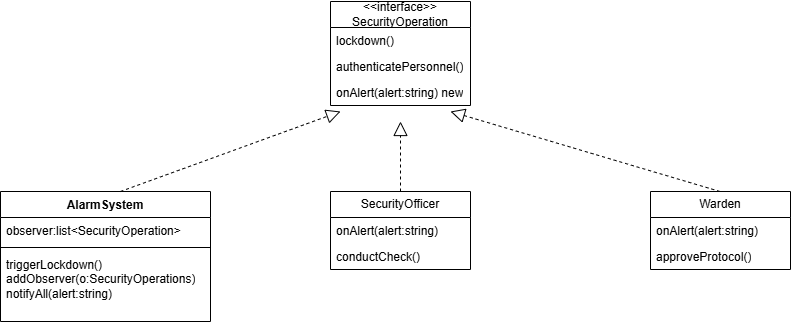

The diagram above was exported from draw.io. Its source (the exported page's mxGraphModel, read from the mxfile embedded in the PNG):
<mxGraphModel dx="872" dy="473" grid="1" gridSize="10" guides="1" tooltips="1" connect="1" arrows="1" fold="1" page="1" pageScale="1" pageWidth="850" pageHeight="1100" math="0" shadow="0">
  <root>
    <mxCell id="0" />
    <mxCell id="1" parent="0" />
    <mxCell id="M49LbWnEs0AXEuqsB_eR-1" value="&amp;lt;&amp;lt;interface&amp;gt;&amp;gt;&lt;div&gt;SecurityOperation&lt;/div&gt;" style="swimlane;fontStyle=0;childLayout=stackLayout;horizontal=1;startSize=26;fillColor=none;horizontalStack=0;resizeParent=1;resizeParentMax=0;resizeLast=0;collapsible=1;marginBottom=0;whiteSpace=wrap;html=1;" vertex="1" parent="1">
      <mxGeometry x="340" y="40" width="140" height="104" as="geometry" />
    </mxCell>
    <mxCell id="M49LbWnEs0AXEuqsB_eR-2" value="lockdown()" style="text;strokeColor=none;fillColor=none;align=left;verticalAlign=top;spacingLeft=4;spacingRight=4;overflow=hidden;rotatable=0;points=[[0,0.5],[1,0.5]];portConstraint=eastwest;whiteSpace=wrap;html=1;" vertex="1" parent="M49LbWnEs0AXEuqsB_eR-1">
      <mxGeometry y="26" width="140" height="26" as="geometry" />
    </mxCell>
    <mxCell id="M49LbWnEs0AXEuqsB_eR-3" value="authenticatePersonnel()" style="text;strokeColor=none;fillColor=none;align=left;verticalAlign=top;spacingLeft=4;spacingRight=4;overflow=hidden;rotatable=0;points=[[0,0.5],[1,0.5]];portConstraint=eastwest;whiteSpace=wrap;html=1;" vertex="1" parent="M49LbWnEs0AXEuqsB_eR-1">
      <mxGeometry y="52" width="140" height="26" as="geometry" />
    </mxCell>
    <mxCell id="M49LbWnEs0AXEuqsB_eR-4" value="onAlert(alert:string) new" style="text;strokeColor=none;fillColor=none;align=left;verticalAlign=top;spacingLeft=4;spacingRight=4;overflow=hidden;rotatable=0;points=[[0,0.5],[1,0.5]];portConstraint=eastwest;whiteSpace=wrap;html=1;" vertex="1" parent="M49LbWnEs0AXEuqsB_eR-1">
      <mxGeometry y="78" width="140" height="26" as="geometry" />
    </mxCell>
    <mxCell id="M49LbWnEs0AXEuqsB_eR-9" value="SecurityOfficer" style="swimlane;fontStyle=0;childLayout=stackLayout;horizontal=1;startSize=26;fillColor=none;horizontalStack=0;resizeParent=1;resizeParentMax=0;resizeLast=0;collapsible=1;marginBottom=0;whiteSpace=wrap;html=1;" vertex="1" parent="1">
      <mxGeometry x="340" y="230" width="140" height="78" as="geometry" />
    </mxCell>
    <mxCell id="M49LbWnEs0AXEuqsB_eR-10" value="onAlert(alert:string)" style="text;strokeColor=none;fillColor=none;align=left;verticalAlign=top;spacingLeft=4;spacingRight=4;overflow=hidden;rotatable=0;points=[[0,0.5],[1,0.5]];portConstraint=eastwest;whiteSpace=wrap;html=1;" vertex="1" parent="M49LbWnEs0AXEuqsB_eR-9">
      <mxGeometry y="26" width="140" height="26" as="geometry" />
    </mxCell>
    <mxCell id="M49LbWnEs0AXEuqsB_eR-11" value="conductCheck()" style="text;strokeColor=none;fillColor=none;align=left;verticalAlign=top;spacingLeft=4;spacingRight=4;overflow=hidden;rotatable=0;points=[[0,0.5],[1,0.5]];portConstraint=eastwest;whiteSpace=wrap;html=1;" vertex="1" parent="M49LbWnEs0AXEuqsB_eR-9">
      <mxGeometry y="52" width="140" height="26" as="geometry" />
    </mxCell>
    <mxCell id="M49LbWnEs0AXEuqsB_eR-13" value="Warden" style="swimlane;fontStyle=0;childLayout=stackLayout;horizontal=1;startSize=26;fillColor=none;horizontalStack=0;resizeParent=1;resizeParentMax=0;resizeLast=0;collapsible=1;marginBottom=0;whiteSpace=wrap;html=1;" vertex="1" parent="1">
      <mxGeometry x="660" y="230" width="140" height="78" as="geometry" />
    </mxCell>
    <mxCell id="M49LbWnEs0AXEuqsB_eR-14" value="onAlert(alert:string)" style="text;strokeColor=none;fillColor=none;align=left;verticalAlign=top;spacingLeft=4;spacingRight=4;overflow=hidden;rotatable=0;points=[[0,0.5],[1,0.5]];portConstraint=eastwest;whiteSpace=wrap;html=1;" vertex="1" parent="M49LbWnEs0AXEuqsB_eR-13">
      <mxGeometry y="26" width="140" height="26" as="geometry" />
    </mxCell>
    <mxCell id="M49LbWnEs0AXEuqsB_eR-15" value="approveProtocol()" style="text;strokeColor=none;fillColor=none;align=left;verticalAlign=top;spacingLeft=4;spacingRight=4;overflow=hidden;rotatable=0;points=[[0,0.5],[1,0.5]];portConstraint=eastwest;whiteSpace=wrap;html=1;" vertex="1" parent="M49LbWnEs0AXEuqsB_eR-13">
      <mxGeometry y="52" width="140" height="26" as="geometry" />
    </mxCell>
    <mxCell id="M49LbWnEs0AXEuqsB_eR-17" value="AlarmSystem" style="swimlane;fontStyle=1;align=center;verticalAlign=top;childLayout=stackLayout;horizontal=1;startSize=26;horizontalStack=0;resizeParent=1;resizeParentMax=0;resizeLast=0;collapsible=1;marginBottom=0;whiteSpace=wrap;html=1;" vertex="1" parent="1">
      <mxGeometry x="10" y="230" width="210" height="130" as="geometry" />
    </mxCell>
    <mxCell id="M49LbWnEs0AXEuqsB_eR-18" value="observer:list&amp;lt;SecurityOperation&amp;gt;" style="text;strokeColor=none;fillColor=none;align=left;verticalAlign=top;spacingLeft=4;spacingRight=4;overflow=hidden;rotatable=0;points=[[0,0.5],[1,0.5]];portConstraint=eastwest;whiteSpace=wrap;html=1;" vertex="1" parent="M49LbWnEs0AXEuqsB_eR-17">
      <mxGeometry y="26" width="210" height="26" as="geometry" />
    </mxCell>
    <mxCell id="M49LbWnEs0AXEuqsB_eR-19" value="" style="line;strokeWidth=1;fillColor=none;align=left;verticalAlign=middle;spacingTop=-1;spacingLeft=3;spacingRight=3;rotatable=0;labelPosition=right;points=[];portConstraint=eastwest;strokeColor=inherit;" vertex="1" parent="M49LbWnEs0AXEuqsB_eR-17">
      <mxGeometry y="52" width="210" height="8" as="geometry" />
    </mxCell>
    <mxCell id="M49LbWnEs0AXEuqsB_eR-20" value="triggerLockdown()&lt;div&gt;addObserver(o:SecurityOperations)&lt;/div&gt;&lt;div&gt;notifyAll(alert:string)&lt;/div&gt;" style="text;strokeColor=none;fillColor=none;align=left;verticalAlign=top;spacingLeft=4;spacingRight=4;overflow=hidden;rotatable=0;points=[[0,0.5],[1,0.5]];portConstraint=eastwest;whiteSpace=wrap;html=1;" vertex="1" parent="M49LbWnEs0AXEuqsB_eR-17">
      <mxGeometry y="60" width="210" height="70" as="geometry" />
    </mxCell>
    <mxCell id="M49LbWnEs0AXEuqsB_eR-21" value="" style="endArrow=block;dashed=1;endFill=0;endSize=12;html=1;rounded=0;exitX=0.571;exitY=0;exitDx=0;exitDy=0;exitPerimeter=0;" edge="1" parent="1" source="M49LbWnEs0AXEuqsB_eR-17">
      <mxGeometry width="160" relative="1" as="geometry">
        <mxPoint x="130" y="190" as="sourcePoint" />
        <mxPoint x="350" y="150" as="targetPoint" />
      </mxGeometry>
    </mxCell>
    <mxCell id="M49LbWnEs0AXEuqsB_eR-22" value="" style="endArrow=block;dashed=1;endFill=0;endSize=12;html=1;rounded=0;" edge="1" parent="1">
      <mxGeometry width="160" relative="1" as="geometry">
        <mxPoint x="410" y="230" as="sourcePoint" />
        <mxPoint x="410" y="160" as="targetPoint" />
      </mxGeometry>
    </mxCell>
    <mxCell id="M49LbWnEs0AXEuqsB_eR-23" value="" style="endArrow=block;dashed=1;endFill=0;endSize=12;html=1;rounded=0;" edge="1" parent="1">
      <mxGeometry width="160" relative="1" as="geometry">
        <mxPoint x="729.5" y="230" as="sourcePoint" />
        <mxPoint x="460" y="150" as="targetPoint" />
      </mxGeometry>
    </mxCell>
  </root>
</mxGraphModel>